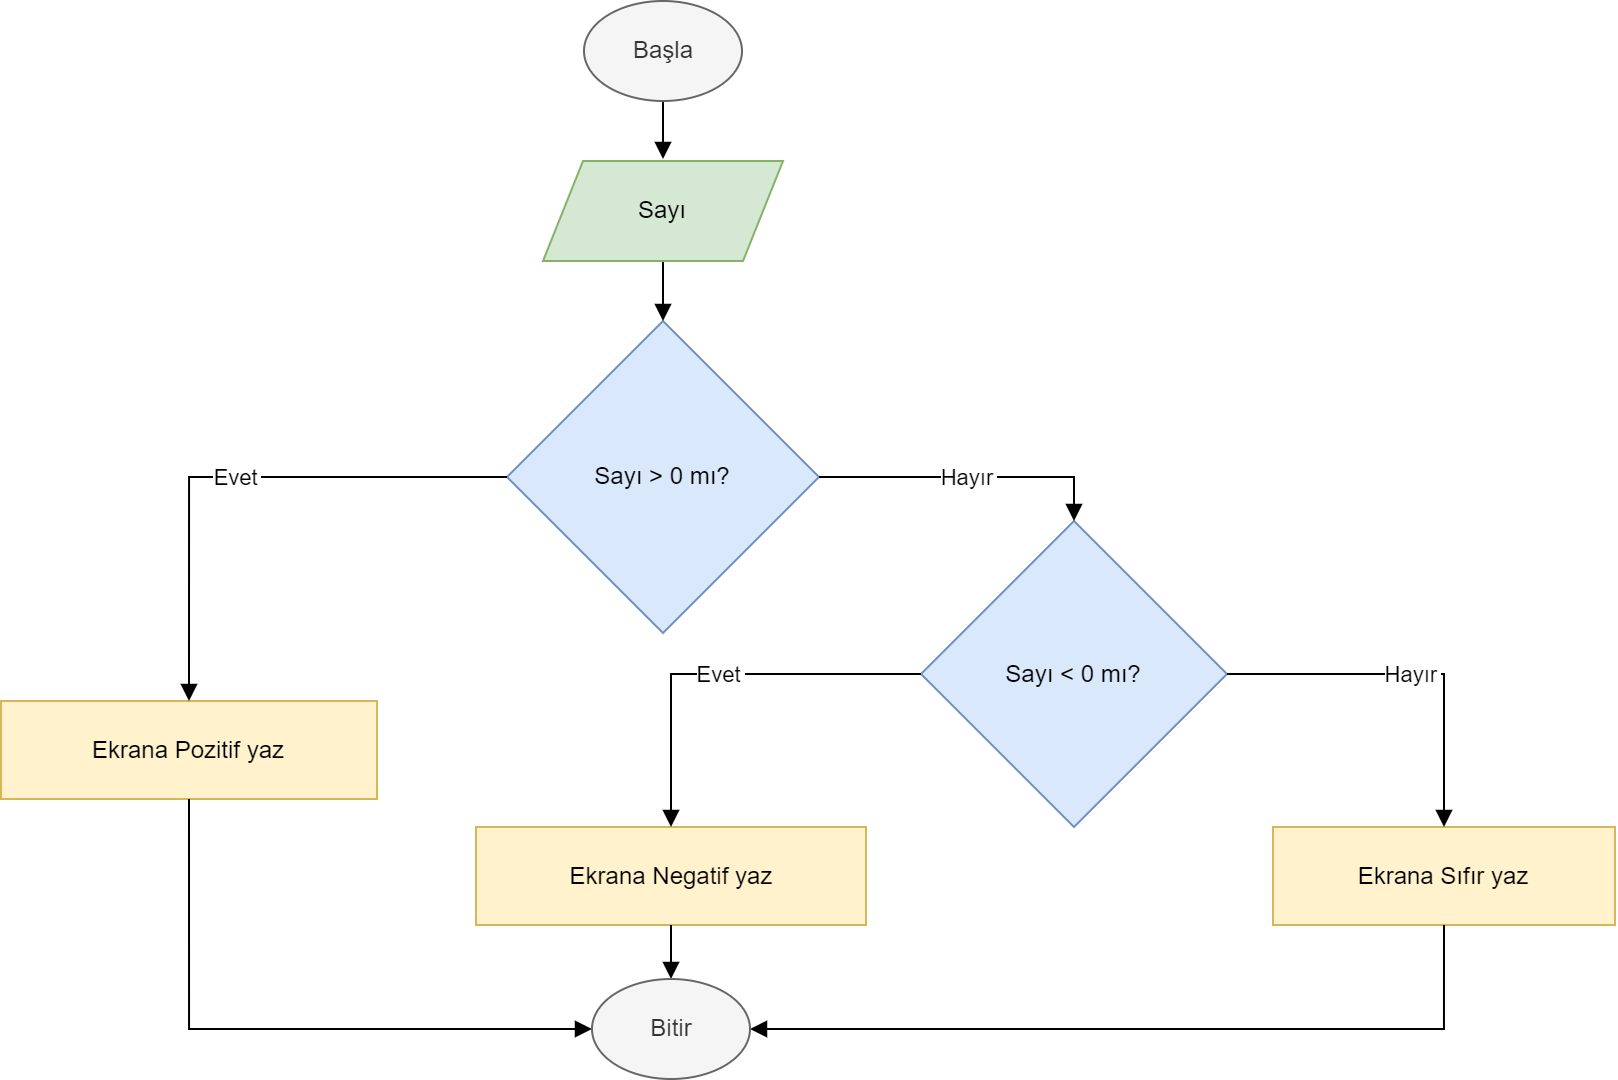

The diagram above was exported from draw.io. Its source (the exported page's mxGraphModel, read from the mxfile embedded in the PNG):
<mxGraphModel dx="989" dy="610" grid="1" gridSize="10" guides="1" tooltips="1" connect="1" arrows="1" fold="1" page="1" pageScale="1" pageWidth="827" pageHeight="1169" math="0" shadow="0">
  <root>
    <mxCell id="0" />
    <mxCell id="1" parent="0" />
    <mxCell id="oisCQ_Gz4QSa64lFZ3NR-13" value="Sayı &gt; 0 mı?" style="rhombus;strokeWidth=1;whiteSpace=wrap;strokeColor=#6c8ebf;fillColor=#dae8fc;" vertex="1" parent="1">
      <mxGeometry x="273" y="290" width="156" height="156" as="geometry" />
    </mxCell>
    <mxCell id="oisCQ_Gz4QSa64lFZ3NR-14" value="Ekrana Pozitif yaz" style="whiteSpace=wrap;strokeWidth=1;strokeColor=#d6b656;fillColor=#fff2cc;" vertex="1" parent="1">
      <mxGeometry x="20" y="480" width="188" height="49" as="geometry" />
    </mxCell>
    <mxCell id="oisCQ_Gz4QSa64lFZ3NR-15" value="Sayı &lt; 0 mı?" style="rhombus;strokeWidth=1;whiteSpace=wrap;strokeColor=#6c8ebf;fillColor=#dae8fc;" vertex="1" parent="1">
      <mxGeometry x="480" y="390" width="153" height="153" as="geometry" />
    </mxCell>
    <mxCell id="oisCQ_Gz4QSa64lFZ3NR-16" value="Ekrana Negatif yaz" style="whiteSpace=wrap;strokeWidth=1;strokeColor=#d6b656;fillColor=#fff2cc;" vertex="1" parent="1">
      <mxGeometry x="257.5" y="543" width="195" height="49" as="geometry" />
    </mxCell>
    <mxCell id="oisCQ_Gz4QSa64lFZ3NR-17" value="Ekrana Sıfır yaz" style="whiteSpace=wrap;strokeWidth=1;strokeColor=#d6b656;fillColor=#fff2cc;" vertex="1" parent="1">
      <mxGeometry x="656" y="543" width="171" height="49" as="geometry" />
    </mxCell>
    <mxCell id="oisCQ_Gz4QSa64lFZ3NR-19" value="" style="curved=1;startArrow=none;endArrow=block;exitX=0.5;exitY=1;entryX=0.5;entryY=0;rounded=0;strokeColor=default;strokeWidth=1;exitDx=0;exitDy=0;" edge="1" parent="1" source="oisCQ_Gz4QSa64lFZ3NR-28">
      <mxGeometry relative="1" as="geometry">
        <Array as="points" />
        <mxPoint x="351" y="159" as="sourcePoint" />
        <mxPoint x="351" y="209" as="targetPoint" />
      </mxGeometry>
    </mxCell>
    <mxCell id="oisCQ_Gz4QSa64lFZ3NR-20" value="" style="curved=1;startArrow=none;endArrow=block;exitX=0.5;exitY=1;entryX=0.5;entryY=0;rounded=0;strokeColor=default;strokeWidth=1;" edge="1" parent="1" target="oisCQ_Gz4QSa64lFZ3NR-13">
      <mxGeometry relative="1" as="geometry">
        <Array as="points" />
        <mxPoint x="351" y="258" as="sourcePoint" />
      </mxGeometry>
    </mxCell>
    <mxCell id="oisCQ_Gz4QSa64lFZ3NR-21" value="Evet" style="startArrow=none;endArrow=block;exitX=0;exitY=0.5;entryX=0.5;entryY=0.01;rounded=0;strokeColor=default;strokeWidth=1;edgeStyle=orthogonalEdgeStyle;exitDx=0;exitDy=0;" edge="1" parent="1" source="oisCQ_Gz4QSa64lFZ3NR-13" target="oisCQ_Gz4QSa64lFZ3NR-14">
      <mxGeometry relative="1" as="geometry" />
    </mxCell>
    <mxCell id="oisCQ_Gz4QSa64lFZ3NR-22" value="Hayır" style="startArrow=none;endArrow=block;exitX=1;exitY=0.5;entryX=0.5;entryY=0;rounded=0;strokeColor=default;strokeWidth=1;edgeStyle=orthogonalEdgeStyle;exitDx=0;exitDy=0;" edge="1" parent="1" source="oisCQ_Gz4QSa64lFZ3NR-13" target="oisCQ_Gz4QSa64lFZ3NR-15">
      <mxGeometry relative="1" as="geometry" />
    </mxCell>
    <mxCell id="oisCQ_Gz4QSa64lFZ3NR-23" value="Evet" style="startArrow=none;endArrow=block;exitX=0;exitY=0.5;entryX=0.5;entryY=0.01;rounded=0;strokeColor=default;strokeWidth=1;edgeStyle=orthogonalEdgeStyle;exitDx=0;exitDy=0;" edge="1" parent="1" source="oisCQ_Gz4QSa64lFZ3NR-15" target="oisCQ_Gz4QSa64lFZ3NR-16">
      <mxGeometry relative="1" as="geometry" />
    </mxCell>
    <mxCell id="oisCQ_Gz4QSa64lFZ3NR-24" value="Hayır" style="startArrow=none;endArrow=block;exitX=1;exitY=0.5;entryX=0.5;entryY=0.01;rounded=0;strokeColor=default;strokeWidth=1;edgeStyle=orthogonalEdgeStyle;exitDx=0;exitDy=0;" edge="1" parent="1" source="oisCQ_Gz4QSa64lFZ3NR-15" target="oisCQ_Gz4QSa64lFZ3NR-17">
      <mxGeometry relative="1" as="geometry" />
    </mxCell>
    <mxCell id="oisCQ_Gz4QSa64lFZ3NR-25" value="" style="startArrow=none;endArrow=block;exitX=0.5;exitY=1.01;entryX=0;entryY=0.5;rounded=0;strokeColor=default;strokeWidth=1;edgeStyle=orthogonalEdgeStyle;entryDx=0;entryDy=0;" edge="1" parent="1" source="oisCQ_Gz4QSa64lFZ3NR-14" target="oisCQ_Gz4QSa64lFZ3NR-29">
      <mxGeometry relative="1" as="geometry">
        <mxPoint x="278" y="638.8199999999999" as="targetPoint" />
      </mxGeometry>
    </mxCell>
    <mxCell id="oisCQ_Gz4QSa64lFZ3NR-26" value="" style="curved=1;startArrow=none;endArrow=block;exitX=0.5;exitY=1.01;entryX=0.5;entryY=0;rounded=0;strokeColor=default;strokeWidth=1;entryDx=0;entryDy=0;" edge="1" parent="1" source="oisCQ_Gz4QSa64lFZ3NR-16" target="oisCQ_Gz4QSa64lFZ3NR-29">
      <mxGeometry relative="1" as="geometry">
        <Array as="points" />
        <mxPoint x="355" y="630" as="targetPoint" />
      </mxGeometry>
    </mxCell>
    <mxCell id="oisCQ_Gz4QSa64lFZ3NR-27" value="" style="startArrow=none;endArrow=block;exitX=0.5;exitY=1.01;entryX=1;entryY=0.5;rounded=0;strokeColor=default;strokeWidth=1;edgeStyle=orthogonalEdgeStyle;entryDx=0;entryDy=0;" edge="1" parent="1" source="oisCQ_Gz4QSa64lFZ3NR-17" target="oisCQ_Gz4QSa64lFZ3NR-29">
      <mxGeometry relative="1" as="geometry">
        <mxPoint x="432" y="654.5" as="targetPoint" />
      </mxGeometry>
    </mxCell>
    <mxCell id="oisCQ_Gz4QSa64lFZ3NR-28" value="Başla" style="ellipse;whiteSpace=wrap;html=1;strokeColor=#666666;strokeWidth=1;fillColor=#f5f5f5;fontColor=#333333;" vertex="1" parent="1">
      <mxGeometry x="311.5" y="130" width="79" height="50" as="geometry" />
    </mxCell>
    <mxCell id="oisCQ_Gz4QSa64lFZ3NR-29" value="Bitir" style="ellipse;whiteSpace=wrap;html=1;strokeColor=#666666;strokeWidth=1;fillColor=#f5f5f5;fontColor=#333333;" vertex="1" parent="1">
      <mxGeometry x="315.5" y="619" width="79" height="50" as="geometry" />
    </mxCell>
    <mxCell id="oisCQ_Gz4QSa64lFZ3NR-30" value="Sayı" style="shape=parallelogram;perimeter=parallelogramPerimeter;whiteSpace=wrap;html=1;fixedSize=1;fillColor=#d5e8d4;strokeColor=#82b366;" vertex="1" parent="1">
      <mxGeometry x="291" y="210" width="120" height="50" as="geometry" />
    </mxCell>
  </root>
</mxGraphModel>